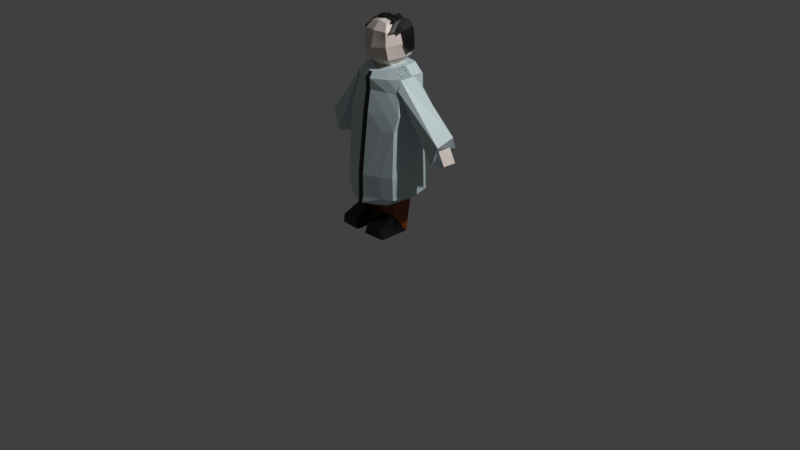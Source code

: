 # Source: professorWally.blend  (saved by Blender 5.1.29; exported with 4.5.12 LTS)
import bpy
from mathutils import Matrix  # noqa: F401  (used for matrix-valued properties, if any)

bpy.ops.wm.read_factory_settings(use_empty=True)
scene = bpy.context.scene
scene.name = 'Scene'

# ---- collections
col_collection = bpy.data.collections.new('Collection'); scene.collection.children.link(col_collection)

# ---- materials (node trees are filled in below, after node groups)
mat_white = bpy.data.materials.new('White')
mat_black = bpy.data.materials.new('Black')
mat_brown = bpy.data.materials.new('Brown')
mat_skin = bpy.data.materials.new('Skin')

# ---- material node trees
mat_white.use_nodes = True; mat_white.node_tree.nodes.clear()
_N = mat_white.node_tree.nodes; _L = mat_white.node_tree.links
n0 = _N.new('ShaderNodeBsdfPrincipled'); n0.name = 'Principled BSDF'; n0.location = (-200, 100)
n0.inputs[0].default_value = (0.5766, 0.6927, 0.712, 1.0)
n1 = _N.new('ShaderNodeOutputMaterial'); n1.name = 'Material Output'; n1.location = (200, 100)
_L.new(n0.outputs[0], n1.inputs[0])
n1.is_active_output = True
mat_black.use_nodes = True; mat_black.node_tree.nodes.clear()
_N = mat_black.node_tree.nodes; _L = mat_black.node_tree.links
n0 = _N.new('ShaderNodeBsdfPrincipled'); n0.name = 'Principled BSDF'; n0.location = (-200, 100)
n0.inputs[0].default_value = (0.0, 0.0, 0.0, 1.0)
n1 = _N.new('ShaderNodeOutputMaterial'); n1.name = 'Material Output'; n1.location = (200, 100)
_L.new(n0.outputs[0], n1.inputs[0])
n1.is_active_output = True
mat_brown.use_nodes = True; mat_brown.node_tree.nodes.clear()
_N = mat_brown.node_tree.nodes; _L = mat_brown.node_tree.links
n0 = _N.new('ShaderNodeBsdfPrincipled'); n0.name = 'Principled BSDF'; n0.location = (-200, 100)
n0.inputs[0].default_value = (0.2259, 0.04454, 0.0001433, 1.0)
n1 = _N.new('ShaderNodeOutputMaterial'); n1.name = 'Material Output'; n1.location = (200, 100)
_L.new(n0.outputs[0], n1.inputs[0])
n1.is_active_output = True
mat_skin.use_nodes = True; mat_skin.node_tree.nodes.clear()
_N = mat_skin.node_tree.nodes; _L = mat_skin.node_tree.links
n0 = _N.new('ShaderNodeBsdfPrincipled'); n0.name = 'Principled BSDF'; n0.location = (-200, 100)
n0.inputs[0].default_value = (0.8, 0.6971, 0.6365, 1.0)
n1 = _N.new('ShaderNodeOutputMaterial'); n1.name = 'Material Output'; n1.location = (200, 100)
_L.new(n0.outputs[0], n1.inputs[0])
n1.is_active_output = True

# ---- world
world_world = bpy.data.worlds.new('World'); scene.world = world_world
world_world.use_nodes = True; world_world.node_tree.nodes.clear()
_N = world_world.node_tree.nodes; _L = world_world.node_tree.links
n0 = _N.new('ShaderNodeOutputWorld'); n0.name = 'World Output'; n0.location = (200, 100)
n1 = _N.new('ShaderNodeBackground'); n1.name = 'Background'; n1.location = (-200, 100)
n1.inputs[0].default_value = (0.05088, 0.05088, 0.05088, 1.0)
_L.new(n1.outputs[0], n0.inputs[0])
n0.is_active_output = True
world_world.color = (0.05088, 0.05088, 0.05088)
world_world.sun_shadow_jitter_overblur = 0.0

# ---- cameras
cam_camera = bpy.data.cameras.new('Camera')
cam_camera.clip_end = 100.0
cam_camera.ortho_scale = 7.314

# ---- lights
light_light = bpy.data.lights.new('Light', 'POINT')
light_light.energy = 1000.0
light_light.shadow_soft_size = 0.1

# ---- meshes
me_cube_001 = bpy.data.meshes.new('Cube.001')
me_cube_001.from_pydata([(0.9012, -0.572, -0.08896), (0.852, -0.2533, 1.37), (0.8908, 0.6075, -0.114), (0.8416, 0.613, 1.395), (0.9631, -0.6685, -2.175), (0.9527, 0.6738, -2.175), (0.9406, -0.6685, -1.49), (0.9302, 0.6738, -1.49), (0.0, 0.9113, -0.1163), (0.0, 0.8322, 1.321), (0.0, -0.9302, -0.1716), (0.0, -0.787, 1.36), (0.0, 0.9035, -2.182), (0.0, -1.097, -2.182), (0.0, 0.9035, -1.496), (0.0, -1.097, -1.496), (0.9042, 0.02004, -0.1015), (0.8468, 0.1799, 1.382), (1.162, -0.03186, -2.175), (1.116, 0.03243, -1.49), (0.852, -0.2533, 1.37), (0.8416, 0.613, 1.395), (0.8468, 0.1799, 1.382), (0.55, -0.2533, 1.643), (0.5395, 0.613, 1.668), (0.0, 0.8372, 0.0543), (0.0, 0.6878, 1.709), (0.0, -0.6339, 1.532), (0.5448, 0.1799, 1.655), (0.55, -0.2533, 1.643), (0.5395, 0.613, 1.668), (0.0, -0.6339, 1.532), (0.5448, 0.1799, 1.655), (0.7782, -0.699, -2.373), (0.7677, 0.6433, -2.373), (0.0, 0.873, -2.38), (0.0, -1.127, -2.38), (0.7729, -0.02785, -2.373), (0.8548, 0.6115, 0.9878), (0.8653, -0.3392, 0.9762), (0.0, -0.7566, 1.029), (0.0, 0.7955, 0.9335), (0.8601, 0.1362, 0.982), (0.9588, 0.6325, 0.3573), (0.9692, -0.4492, 0.3667), (0.0, -0.8726, 0.3879), (0.0, 0.885, 0.3328), (0.9687, 0.09298, 0.362), (0.5788, -0.7084, -0.1329), (0.6129, -0.8363, -2.185), (0.6005, -0.8363, -1.5), (0.5518, -0.4687, 1.359), (0.3858, -0.3998, 1.586), (0.3858, -0.3998, 1.586), (0.5112, -0.8668, -2.383), (0.5591, -0.5023, 0.9932), (0.6162, -0.6149, 0.3695), (0.2059, -0.2533, 1.643), (0.1771, 0.6619, 1.681), (0.0, -0.6339, 1.532), (0.2007, 0.1799, 1.655), (0.0, -0.4201, 1.596), (0.0898, -0.7352, 1.36), (0.06278, -0.5958, 1.541), (0.06278, -0.5958, 1.541), (0.09098, -0.7153, 1.023), (0.1003, -0.8307, 0.3849), (0.0942, -0.8941, -0.1653), (0.09974, -1.054, -2.183), (0.09772, -1.054, -1.497), (0.08319, -1.085, -2.381), (0.0, -0.5991, 1.542)], [(8, 25)], [(41, 9, 3, 38), (42, 17, 1, 39), (19, 6, 4, 18), (14, 7, 5, 12), (8, 2, 7, 14), (16, 0, 6, 19), (67, 10, 15, 69), (69, 15, 13, 68), (65, 62, 11, 40), (2, 16, 19, 7), (7, 19, 18, 5), (38, 3, 17, 42), (21, 22, 32, 30), (51, 1, 23, 52), (28, 24, 30, 32), (52, 23, 29, 53), (23, 28, 32, 29), (1, 17, 28, 23), (3, 21, 30, 24), (3, 9, 26, 24), (22, 20, 29, 32), (17, 3, 24, 28), (5, 18, 37, 34), (18, 4, 33, 37), (68, 13, 36, 70), (12, 5, 34, 35), (43, 38, 42, 47), (66, 65, 40, 45), (47, 42, 39, 44), (46, 41, 38, 43), (8, 46, 43, 2), (16, 47, 44, 0), (67, 66, 45, 10), (2, 43, 47, 16), (0, 44, 56, 48), (44, 39, 55, 56), (4, 49, 54, 33), (63, 52, 53, 64), (62, 51, 52, 63), (39, 1, 51, 55), (6, 50, 49, 4), (0, 48, 50, 6), (64, 53, 61, 71), (32, 30, 58, 60), (53, 29, 57, 61), (32, 29, 57, 60), (57, 61, 60), (26, 61, 57, 60, 30, 58), (31, 64, 71, 59), (11, 62, 63, 27), (27, 63, 64, 31), (48, 56, 66, 67), (56, 55, 65, 66), (49, 68, 70, 54), (55, 51, 62, 65), (50, 69, 68, 49), (48, 67, 69, 50)])
me_cube_001.polygons.foreach_set('material_index', [0, 0, 0, 0, 0, 0, 1, 1, 1, 0, 0, 0, 0, 0, 0, 0, 0, 0, 0, 0, 0, 0, 0, 0, 1, 0, 0, 1, 0, 0, 0, 0, 1, 0, 0, 0, 0, 0, 0, 0, 0, 0, 0, 0, 0, 0, 0, 0, 0, 1, 0, 0, 0, 0, 0, 0, 0])
_uv = me_cube_001.uv_layers.new(name='UVMap')
_uv.uv.foreach_set('vector', [0.5576, 0.375, 0.625, 0.375, 0.625, 0.5, 0.5576, 0.5, 0.5576, 0.625, 0.625, 0.625, 0.625, 0.75, 0.5576, 0.75, 0.375, 0.625, 0.375, 0.75, 0.375, 0.75, 0.375, 0.625, 0.375, 0.375, 0.375, 0.5, 0.375, 0.5, 0.375, 0.375, 0.375, 0.375, 0.375, 0.5, 0.375, 0.5, 0.375, 0.375, 0.375, 0.625, 0.375, 0.75, 0.375, 0.75, 0.375, 0.625, 0.375, 0.8638, 0.375, 0.875, 0.375, 0.875, 0.375, 0.8638, 0.375, 0.8638, 0.375, 0.875, 0.375, 0.875, 0.375, 0.8638, 0.5576, 0.8638, 0.625, 0.8638, 0.625, 0.875, 0.5576, 0.875, 0.375, 0.5, 0.375, 0.625, 0.375, 0.625, 0.375, 0.5, 0.375, 0.5, 0.375, 0.625, 0.375, 0.625, 0.375, 0.5, 0.5576, 0.5, 0.625, 0.5, 0.625, 0.625, 0.5576, 0.625, 0.0, 0.0, 0.0, 0.0, 0.0, 0.0, 0.0, 0.0, 0.625, 0.8063, 0.625, 0.75, 0.625, 0.75, 0.625, 0.8063, 0.625, 0.625, 0.625, 0.5, 0.625, 0.5, 0.625, 0.625, 0.625, 0.8063, 0.625, 0.75, 0.625, 0.75, 0.625, 0.8071, 0.625, 0.75, 0.625, 0.625, 0.625, 0.625, 0.625, 0.75, 0.625, 0.75, 0.625, 0.625, 0.625, 0.625, 0.625, 0.75, 0.0, 0.0, 0.0, 0.0, 0.0, 0.0, 0.0, 0.0, 0.625, 0.5, 0.625, 0.375, 0.625, 0.375, 0.625, 0.5, 0.0, 0.0, 0.0, 0.0, 0.0, 0.0, 0.0, 0.0, 0.625, 0.625, 0.625, 0.5, 0.625, 0.5, 0.625, 0.625, 0.375, 0.5, 0.375, 0.625, 0.375, 0.625, 0.375, 0.5, 0.375, 0.625, 0.375, 0.75, 0.375, 0.75, 0.375, 0.625, 0.375, 0.8638, 0.375, 0.875, 0.375, 0.875, 0.375, 0.8638, 0.375, 0.375, 0.375, 0.5, 0.375, 0.5, 0.375, 0.375, 0.4531, 0.5, 0.5576, 0.5, 0.5576, 0.625, 0.4531, 0.625, 0.4531, 0.8638, 0.5576, 0.8638, 0.5576, 0.875, 0.4531, 0.875, 0.4531, 0.625, 0.5576, 0.625, 0.5576, 0.75, 0.4531, 0.75, 0.4531, 0.375, 0.5576, 0.375, 0.5576, 0.5, 0.4531, 0.5, 0.375, 0.375, 0.4531, 0.375, 0.4531, 0.5, 0.375, 0.5, 0.375, 0.625, 0.4531, 0.625, 0.4531, 0.75, 0.375, 0.75, 0.375, 0.8638, 0.4531, 0.8638, 0.4531, 0.875, 0.375, 0.875, 0.375, 0.5, 0.4531, 0.5, 0.4531, 0.625, 0.375, 0.625, 0.375, 0.75, 0.4531, 0.75, 0.4531, 0.8063, 0.375, 0.8063, 0.4531, 0.75, 0.5576, 0.75, 0.5576, 0.8063, 0.4531, 0.8063, 0.375, 0.75, 0.375, 0.8063, 0.375, 0.8063, 0.375, 0.75, 0.625, 0.8638, 0.625, 0.8063, 0.625, 0.8063, 0.625, 0.8639, 0.625, 0.8638, 0.625, 0.8063, 0.625, 0.8063, 0.625, 0.8638, 0.5576, 0.75, 0.625, 0.75, 0.625, 0.8063, 0.5576, 0.8063, 0.375, 0.75, 0.375, 0.8063, 0.375, 0.8063, 0.375, 0.75, 0.375, 0.75, 0.375, 0.8063, 0.375, 0.8063, 0.375, 0.75, 0.625, 0.8639, 0.625, 0.8071, 0.625, 0.8071, 0.625, 0.8639, 0.0, 0.0, 0.0, 0.0, 0.0, 0.0, 0.0, 0.0, 0.625, 0.8071, 0.625, 0.75, 0.625, 0.75, 0.625, 0.8071, 0.625, 0.625, 0.625, 0.75, 0.625, 0.75, 0.625, 0.625, 0.625, 0.75, 0.625, 0.8071, 0.625, 0.625, 0.0, 0.0, 0.625, 0.8071, 0.625, 0.75, 0.625, 0.625, 0.0, 0.0, 0.0, 0.0, 0.625, 0.875, 0.625, 0.8639, 0.625, 0.8639, 0.625, 0.875, 0.625, 0.875, 0.625, 0.8638, 0.625, 0.8638, 0.625, 0.875, 0.625, 0.875, 0.625, 0.8638, 0.625, 0.8639, 0.625, 0.875, 0.375, 0.8063, 0.4531, 0.8063, 0.4531, 0.8638, 0.375, 0.8638, 0.4531, 0.8063, 0.5576, 0.8063, 0.5576, 0.8638, 0.4531, 0.8638, 0.375, 0.8063, 0.375, 0.8638, 0.375, 0.8638, 0.375, 0.8063, 0.5576, 0.8063, 0.625, 0.8063, 0.625, 0.8638, 0.5576, 0.8638, 0.375, 0.8063, 0.375, 0.8638, 0.375, 0.8638, 0.375, 0.8063, 0.375, 0.8063, 0.375, 0.8638, 0.375, 0.8638, 0.375, 0.8063])
me_cube_001.materials.append(mat_white)
me_cube_001.materials.append(mat_black)
me_cube_001.update()
me_cylinder_001 = bpy.data.meshes.new('Cylinder.001')
me_cylinder_001.from_pydata([(-1.394e-16, 0.9004, -1.628), (0.0, 1.0, 1.0), (0.9405, -0.07954, -1.643), (0.9511, 0.309, 1.0), (0.5878, -0.9286, -0.442), (0.5878, -0.809, 1.0), (-0.5878, -0.9286, -0.442), (-0.5878, -0.809, 1.0), (-0.9616, -0.07954, -1.643), (-0.9511, 0.309, 1.0), (-1.615e-16, -2.348, -1.727), (0.8021, -2.254, -1.756), (0.5439, -2.383, -0.9756), (-0.6317, -2.383, -0.9756), (-0.8769, -2.393, -1.713), (-0.004214, -0.9286, -0.442), (-0.004214, -0.809, 1.0), (-0.04808, -2.383, -0.9756)], [], [(0, 1, 3, 2), (2, 3, 5, 4), (15, 16, 7, 6), (6, 7, 9, 8), (8, 9, 1, 0), (2, 4, 12, 11), (8, 0, 10, 14), (0, 2, 11, 10), (15, 6, 13, 17), (6, 8, 14, 13), (4, 15, 17, 12), (4, 5, 16, 15), (11, 12, 17, 13, 14, 10)])
me_cylinder_001.polygons.foreach_set('material_index', [1, 1, 1, 1, 1, 0, 0, 0, 0, 0, 0, 1, 0])
me_cylinder_001.materials.append(mat_black)
me_cylinder_001.materials.append(mat_brown)
me_cylinder_001.update()
me_cylinder_002 = bpy.data.meshes.new('Cylinder.002')
me_cylinder_002.from_pydata([(-2.041, 1.733, -2.582), (0.1079, 1.46, 0.6295), (-1.09, 1.042, -2.582), (0.7645, 0.8734, 1.12), (-1.454, -0.07608, -2.582), (0.5951, -0.1147, 0.9924), (-2.629, -0.07608, -2.582), (0.05029, -0.3173, 0.7495), (-3.114, 1.05, -2.125), (-0.5722, 0.7999, 0.4359), (-2.434, 0.1519, -2.518), (-1.811, 0.2368, -2.541), (-2.4, 0.9995, -2.594), (-1.777, 1.084, -2.617), (-2.81, 0.3219, -2.91), (-2.37, 0.2017, -3.183), (-2.777, 1.169, -2.986), (-2.336, 1.049, -3.259), (-2.419, 0.2044, -1.925), (-1.795, 0.2893, -1.948), (-2.385, 1.052, -2.0), (-1.762, 1.137, -2.024)], [], [(0, 1, 3, 2), (2, 3, 5, 4), (4, 5, 7, 6), (6, 7, 9, 8), (8, 9, 1, 0), (2, 4, 6, 8, 0), (11, 13, 21, 19), (12, 13, 17, 16), (16, 17, 15, 14), (14, 15, 11, 10), (12, 16, 14, 10), (17, 13, 11, 15), (18, 19, 21, 20), (12, 10, 18, 20), (13, 12, 20, 21), (10, 11, 19, 18)])
me_cylinder_002.polygons.foreach_set('material_index', [0, 0, 0, 0, 0, 0, 1, 0, 1, 0, 1, 1, 1, 1, 0, 0])
_uv = me_cylinder_002.uv_layers.new(name='UVMap')
_uv.uv.foreach_set('vector', [0.0, 0.0, 0.0, 0.0, 0.0, 0.0, 0.0, 0.0, 0.0, 0.0, 0.0, 0.0, 0.0, 0.0, 0.0, 0.0, 0.0, 0.0, 0.0, 0.0, 0.0, 0.0, 0.0, 0.0, 0.0, 0.0, 0.0, 0.0, 0.0, 0.0, 0.0, 0.0, 0.0, 0.0, 0.0, 0.0, 0.0, 0.0, 0.0, 0.0, 0.0, 0.0, 0.0, 0.0, 0.0, 0.0, 0.0, 0.0, 0.0, 0.0, 0.875, 0.75, 0.875, 0.5, 0.875, 0.5, 0.875, 0.75, 0.375, 0.25, 0.625, 0.25, 0.625, 0.5, 0.375, 0.5, 0.375, 0.5, 0.625, 0.5, 0.625, 0.75, 0.375, 0.75, 0.375, 0.75, 0.625, 0.75, 0.625, 1.0, 0.375, 1.0, 0.125, 0.5, 0.375, 0.5, 0.375, 0.75, 0.125, 0.75, 0.625, 0.5, 0.875, 0.5, 0.875, 0.75, 0.625, 0.75, 0.375, 0.0, 0.625, 0.0, 0.625, 0.25, 0.375, 0.25, 0.125, 0.5, 0.125, 0.75, 0.125, 0.75, 0.125, 0.5, 0.625, 0.25, 0.375, 0.25, 0.375, 0.25, 0.625, 0.25, 0.375, 1.0, 0.625, 1.0, 0.625, 1.0, 0.375, 1.0])
me_cylinder_002.materials.append(mat_white)
me_cylinder_002.materials.append(mat_skin)
me_cylinder_002.update()
me_cube_002 = bpy.data.meshes.new('Cube.002')
me_cube_002.from_pydata([(0.0, -0.4749, 1.236), (0.0, 0.6899, 1.143), (0.495, 0.6696, 1.139), (0.4906, -0.4665, 1.135), (0.5974, -0.2437, -0.9784), (0.776, -0.7742, 0.05057), (0.6053, 0.6945, -0.8953), (0.8775, 0.8134, 0.2132), (0.0, 0.86, -0.95), (0.0, 1.197, 0.2101), (0.0, -0.5819, -1.002), (0.0, -1.036, -0.03845), (0.0, 1.062, 0.7736), (0.0, -0.8502, 0.8009), (0.7459, 0.7969, 0.8338), (0.7031, -0.7105, 0.767), (0.9651, 0.7565, -0.5226), (0.7983, -0.6336, -0.6254), (0.0, -0.8603, -0.6603), (0.0, 1.08, -0.5702), (0.5106, 0.1325, 1.143), (0.6146, 0.3363, -0.9448), (1.076, 0.1161, 0.1518), (0.0, 0.1341, 1.226), (0.9097, 0.09038, 0.8053), (0.9831, 0.2093, -0.5771), (0.6028, -0.2395, -1.05), (0.6106, 0.6987, -0.9673), (0.0, 0.8642, -1.022), (0.0, -0.5776, -1.074), (0.62, 0.3405, -1.017), (0.0, 0.1117, -1.078), (0.5043, -0.0578, 1.14), (0.4976, -0.2575, 1.138), (0.9806, -0.1667, 0.1196), (0.8806, -0.4635, 0.08588), (0.0, -0.05935, 1.229), (0.0, -0.2624, 1.233), (0.844, -0.1641, 0.7931), (0.7752, -0.431, 0.7804), (0.9244, -0.05851, -0.5924), (0.8628, -0.3395, -0.6085), (0.6034, -0.04131, -0.9667), (0.6092, 0.152, -0.9555), (0.0, -0.1073, -1.077), (0.0, -0.3371, -1.075), (0.6088, -0.03706, -1.039), (0.6145, 0.1563, -1.027), (0.6117, 0.4488, -0.9293), (0.6086, 0.5682, -0.9128), (0.5005, 0.4801, 1.14), (0.5057, 0.3011, 1.142), (0.9474, 0.5674, 0.1915), (1.014, 0.335, 0.171), (0.0, 0.4939, 1.172), (0.0, 0.3086, 1.2), (0.8036, 0.5477, 0.8237), (0.8582, 0.3122, 0.8142), (0.9715, 0.5635, -0.5418), (0.9775, 0.3811, -0.56), (0.617, 0.453, -1.001), (0.6139, 0.5724, -0.9847), (0.0, 0.5988, -1.042), (0.0, 0.3479, -1.06), (0.9241, 0.7831, -0.1783), (0.7879, -0.6994, -0.3091), (0.0, -0.9424, -0.3694), (0.0, 1.135, -0.2051), (1.026, 0.1657, -0.2361), (0.9507, -0.1092, -0.2593), (0.8711, -0.3975, -0.2836), (0.9602, 0.5653, -0.1987), (0.9943, 0.3595, -0.2179), (0.0, -0.943, 0.3812), (0.7396, -0.7424, 0.4088), (0.0, 1.13, 0.4918), (0.8117, 0.8051, 0.5235), (0.9928, 0.1032, 0.4785), (0.8279, -0.4473, 0.4331), (0.9123, -0.1654, 0.4564), (0.9359, 0.3236, 0.4926), (0.8755, 0.5575, 0.5076), (0.3068, -0.4696, 1.173), (0.1433, -0.4724, 1.206), (0.2563, 1.085, 0.211), (0.5488, 0.9571, 0.212), (0.1745, -0.4831, -0.995), (0.3737, -0.3704, -0.9872), (0.3786, 0.7565, -0.9158), (0.1768, 0.8116, -0.934), (0.1446, 0.684, 1.142), (0.3096, 0.6772, 1.14), (0.4854, -0.8722, 0.01723), (0.2267, -0.9594, -0.01244), (0.4398, -0.7628, 0.7797), (0.2054, -0.8094, 0.791), (0.2179, 0.9849, 0.7912), (0.4665, 0.8964, 0.8113), (0.4993, -0.7185, -0.6385), (0.2332, -0.794, -0.6501), (0.282, 0.9855, -0.5563), (0.6037, 0.8777, -0.5404), (0.1492, 0.1336, 1.202), (0.3194, 0.1331, 1.174), (0.1761, -0.4788, -1.067), (0.377, -0.3661, -1.059), (0.3819, 0.7607, -0.9878), (0.1784, 0.8159, -1.006), (0.3878, 0.2548, -1.04), (0.1811, 0.1785, -1.06), (0.3844, 0.05756, -1.046), (0.1795, -0.0303, -1.062), (0.3808, -0.1494, -1.052), (0.1778, -0.2494, -1.065), (0.1473, -0.0589, 1.203), (0.3154, -0.05838, 1.174), (0.1454, -0.2609, 1.205), (0.3112, -0.2593, 1.173), (0.384, 0.5823, -1.006), (0.1794, 0.5911, -1.025), (0.3859, 0.4136, -1.023), (0.1803, 0.3786, -1.043), (0.1462, 0.4898, 1.163), (0.3131, 0.4853, 1.152), (0.1477, 0.3064, 1.183), (0.3163, 0.3039, 1.163), (0.4928, -0.7904, -0.3317), (0.2302, -0.8714, -0.3517), (0.27, 1.032, -0.1973), (0.578, 0.9149, -0.1883), (0.2371, 1.035, 0.5011), (0.5077, 0.9267, 0.5116), (0.4626, -0.8175, 0.3985), (0.216, -0.8844, 0.3893), (0.0, 0.8762, 0.9582), (0.6204, 0.7332, 0.9862), (0.0, -0.6625, 1.018), (0.5968, -0.5885, 0.9509), (0.7102, 0.1114, 0.9741), (0.6364, -0.3442, 0.959), (0.6742, -0.1109, 0.9667), (0.682, 0.3066, 0.9779), (0.6521, 0.5139, 0.9819), (0.1744, -0.6409, 0.9987), (0.3733, -0.6162, 0.9762), (0.3881, 0.7868, 0.9757), (0.1813, 0.8344, 0.9664)], [], [(129, 85, 7, 64), (70, 35, 5, 65), (146, 134, 1, 90), (48, 21, 30, 60), (144, 137, 3, 82), (142, 135, 2, 50), (127, 93, 11, 66), (116, 37, 0, 83), (81, 76, 14, 56), (132, 74, 15, 94), (130, 75, 12, 96), (86, 99, 18, 10), (42, 41, 17, 4), (88, 101, 16, 6), (48, 59, 25, 21), (79, 77, 24, 38), (124, 55, 23, 102), (140, 138, 20, 32), (86, 10, 29, 104), (72, 53, 22, 68), (112, 46, 26, 105), (120, 60, 30, 108), (42, 4, 26, 46), (88, 6, 27, 106), (21, 43, 47, 30), (43, 42, 46, 47), (108, 30, 47, 110), (110, 47, 46, 112), (137, 139, 33, 3), (139, 140, 32, 33), (74, 78, 39, 15), (78, 79, 38, 39), (21, 25, 40, 43), (43, 40, 41, 42), (102, 23, 36, 114), (114, 36, 37, 116), (68, 22, 34, 69), (69, 34, 35, 70), (106, 27, 61, 118), (118, 61, 60, 120), (64, 7, 52, 71), (71, 52, 53, 72), (90, 1, 54, 122), (122, 54, 55, 124), (6, 16, 58, 49), (49, 58, 59, 48), (77, 80, 57, 24), (80, 81, 56, 57), (138, 141, 51, 20), (141, 142, 50, 51), (6, 49, 61, 27), (49, 48, 60, 61), (58, 71, 72, 59), (16, 64, 71, 58), (40, 69, 70, 41), (25, 68, 69, 40), (59, 72, 68, 25), (99, 127, 66, 18), (41, 70, 65, 17), (101, 129, 64, 16), (53, 52, 81, 80), (22, 53, 80, 77), (35, 34, 79, 78), (5, 35, 78, 74), (34, 22, 77, 79), (84, 9, 75, 130), (92, 5, 74, 132), (52, 7, 76, 81), (11, 93, 133, 73), (93, 92, 132, 133), (7, 85, 131, 76), (85, 84, 130, 131), (19, 67, 128, 100), (100, 128, 129, 101), (17, 65, 126, 98), (98, 126, 127, 99), (50, 123, 125, 51), (123, 122, 124, 125), (2, 91, 123, 50), (91, 90, 122, 123), (62, 119, 121, 63), (119, 118, 120, 121), (28, 107, 119, 62), (107, 106, 118, 119), (32, 115, 117, 33), (115, 114, 116, 117), (20, 103, 115, 32), (103, 102, 114, 115), (44, 111, 113, 45), (111, 110, 112, 113), (31, 109, 111, 44), (109, 108, 110, 111), (8, 89, 107, 28), (89, 88, 106, 107), (63, 121, 109, 31), (121, 120, 108, 109), (45, 113, 104, 29), (113, 112, 105, 104), (4, 87, 105, 26), (87, 86, 104, 105), (51, 125, 103, 20), (125, 124, 102, 103), (8, 19, 100, 89), (89, 100, 101, 88), (4, 17, 98, 87), (87, 98, 99, 86), (76, 131, 97, 14), (131, 130, 96, 97), (73, 133, 95, 13), (133, 132, 94, 95), (33, 117, 82, 3), (117, 116, 83, 82), (65, 5, 92, 126), (126, 92, 93, 127), (136, 143, 83, 0), (143, 144, 82, 83), (135, 145, 91, 2), (145, 146, 90, 91), (67, 9, 84, 128), (128, 84, 85, 129), (97, 96, 146, 145), (14, 97, 145, 135), (95, 94, 144, 143), (13, 95, 143, 136), (57, 56, 142, 141), (24, 57, 141, 138), (39, 38, 140, 139), (15, 39, 139, 137), (38, 24, 138, 140), (56, 14, 135, 142), (94, 15, 137, 144), (96, 12, 134, 146)])
_uv = me_cube_002.uv_layers.new(name='UVMap')
_uv.uv.foreach_set('vector', [0.5585, 0.4532, 0.625, 0.4532, 0.625, 0.5, 0.5585, 0.5, 0.5585, 0.7038, 0.625, 0.7038, 0.625, 0.75, 0.5585, 0.75, 0.625, 0.4115, 0.625, 0.375, 0.625, 0.375, 0.625, 0.4115, 0.375, 0.5807, 0.375, 0.6176, 0.375, 0.6176, 0.375, 0.5807, 0.625, 0.7968, 0.625, 0.75, 0.625, 0.75, 0.625, 0.7968, 0.625, 0.5415, 0.625, 0.5, 0.625, 0.5, 0.625, 0.5415, 0.5585, 0.8385, 0.625, 0.8385, 0.625, 0.875, 0.5585, 0.875, 0.7135, 0.7038, 0.75, 0.7038, 0.75, 0.75, 0.7135, 0.75, 0.625, 0.5415, 0.625, 0.5, 0.625, 0.5, 0.625, 0.5415, 0.625, 0.7968, 0.625, 0.75, 0.625, 0.75, 0.625, 0.7968, 0.625, 0.4115, 0.625, 0.375, 0.625, 0.375, 0.625, 0.4115, 0.375, 0.8385, 0.5, 0.8385, 0.5, 0.875, 0.375, 0.875, 0.375, 0.7038, 0.5, 0.7038, 0.5, 0.75, 0.375, 0.75, 0.375, 0.4532, 0.5, 0.4532, 0.5, 0.5, 0.375, 0.5, 0.375, 0.5807, 0.5, 0.5807, 0.5, 0.6176, 0.375, 0.6176, 0.625, 0.6597, 0.625, 0.6176, 0.625, 0.6176, 0.625, 0.6597, 0.7135, 0.5807, 0.75, 0.5807, 0.75, 0.6176, 0.7135, 0.6176, 0.625, 0.6597, 0.625, 0.6176, 0.625, 0.6176, 0.625, 0.6597, 0.375, 0.8385, 0.375, 0.875, 0.375, 0.875, 0.375, 0.8385, 0.5585, 0.5807, 0.625, 0.5807, 0.625, 0.6176, 0.5585, 0.6176, 0.3282, 0.7038, 0.375, 0.7038, 0.375, 0.75, 0.3282, 0.75, 0.3282, 0.5807, 0.375, 0.5807, 0.375, 0.6176, 0.3282, 0.6176, 0.375, 0.7038, 0.375, 0.75, 0.375, 0.75, 0.375, 0.7038, 0.375, 0.4532, 0.375, 0.5, 0.375, 0.5, 0.375, 0.4532, 0.375, 0.6176, 0.375, 0.6597, 0.375, 0.6597, 0.375, 0.6176, 0.375, 0.6597, 0.375, 0.7038, 0.375, 0.7038, 0.375, 0.6597, 0.3282, 0.6176, 0.375, 0.6176, 0.375, 0.6597, 0.3282, 0.6597, 0.3282, 0.6597, 0.375, 0.6597, 0.375, 0.7038, 0.3282, 0.7038, 0.625, 0.75, 0.625, 0.7038, 0.625, 0.7038, 0.625, 0.75, 0.625, 0.7038, 0.625, 0.6597, 0.625, 0.6597, 0.625, 0.7038, 0.625, 0.75, 0.625, 0.7038, 0.625, 0.7038, 0.625, 0.75, 0.625, 0.7038, 0.625, 0.6597, 0.625, 0.6597, 0.625, 0.7038, 0.375, 0.6176, 0.5, 0.6176, 0.5, 0.6597, 0.375, 0.6597, 0.375, 0.6597, 0.5, 0.6597, 0.5, 0.7038, 0.375, 0.7038, 0.7135, 0.6176, 0.75, 0.6176, 0.75, 0.6597, 0.7135, 0.6597, 0.7135, 0.6597, 0.75, 0.6597, 0.75, 0.7038, 0.7135, 0.7038, 0.5585, 0.6176, 0.625, 0.6176, 0.625, 0.6597, 0.5585, 0.6597, 0.5585, 0.6597, 0.625, 0.6597, 0.625, 0.7038, 0.5585, 0.7038, 0.3282, 0.5, 0.375, 0.5, 0.375, 0.5415, 0.3282, 0.5415, 0.3282, 0.5415, 0.375, 0.5415, 0.375, 0.5807, 0.3282, 0.5807, 0.5585, 0.5, 0.625, 0.5, 0.625, 0.5415, 0.5585, 0.5415, 0.5585, 0.5415, 0.625, 0.5415, 0.625, 0.5807, 0.5585, 0.5807, 0.7135, 0.5, 0.75, 0.5, 0.75, 0.5415, 0.7135, 0.5415, 0.7135, 0.5415, 0.75, 0.5415, 0.75, 0.5807, 0.7135, 0.5807, 0.375, 0.5, 0.5, 0.5, 0.5, 0.5415, 0.375, 0.5415, 0.375, 0.5415, 0.5, 0.5415, 0.5, 0.5807, 0.375, 0.5807, 0.625, 0.6176, 0.625, 0.5807, 0.625, 0.5807, 0.625, 0.6176, 0.625, 0.5807, 0.625, 0.5415, 0.625, 0.5415, 0.625, 0.5807, 0.625, 0.6176, 0.625, 0.5807, 0.625, 0.5807, 0.625, 0.6176, 0.625, 0.5807, 0.625, 0.5415, 0.625, 0.5415, 0.625, 0.5807, 0.375, 0.5, 0.375, 0.5415, 0.375, 0.5415, 0.375, 0.5, 0.375, 0.5415, 0.375, 0.5807, 0.375, 0.5807, 0.375, 0.5415, 0.5, 0.5415, 0.5585, 0.5415, 0.5585, 0.5807, 0.5, 0.5807, 0.5, 0.5, 0.5585, 0.5, 0.5585, 0.5415, 0.5, 0.5415, 0.5, 0.6597, 0.5585, 0.6597, 0.5585, 0.7038, 0.5, 0.7038, 0.5, 0.6176, 0.5585, 0.6176, 0.5585, 0.6597, 0.5, 0.6597, 0.5, 0.5807, 0.5585, 0.5807, 0.5585, 0.6176, 0.5, 0.6176, 0.5, 0.8385, 0.5585, 0.8385, 0.5585, 0.875, 0.5, 0.875, 0.5, 0.7038, 0.5585, 0.7038, 0.5585, 0.75, 0.5, 0.75, 0.5, 0.4532, 0.5585, 0.4532, 0.5585, 0.5, 0.5, 0.5, 0.625, 0.5807, 0.625, 0.5415, 0.625, 0.5415, 0.625, 0.5807, 0.625, 0.6176, 0.625, 0.5807, 0.625, 0.5807, 0.625, 0.6176, 0.625, 0.7038, 0.625, 0.6597, 0.625, 0.6597, 0.625, 0.7038, 0.625, 0.75, 0.625, 0.7038, 0.625, 0.7038, 0.625, 0.75, 0.625, 0.6597, 0.625, 0.6176, 0.625, 0.6176, 0.625, 0.6597, 0.625, 0.4115, 0.625, 0.375, 0.625, 0.375, 0.625, 0.4115, 0.625, 0.7968, 0.625, 0.75, 0.625, 0.75, 0.625, 0.7968, 0.625, 0.5415, 0.625, 0.5, 0.625, 0.5, 0.625, 0.5415, 0.625, 0.875, 0.625, 0.8385, 0.625, 0.8385, 0.625, 0.875, 0.625, 0.8385, 0.625, 0.7968, 0.625, 0.7968, 0.625, 0.8385, 0.625, 0.5, 0.625, 0.4532, 0.625, 0.4532, 0.625, 0.5, 0.625, 0.4532, 0.625, 0.4115, 0.625, 0.4115, 0.625, 0.4532, 0.5, 0.375, 0.5585, 0.375, 0.5585, 0.4115, 0.5, 0.4115, 0.5, 0.4115, 0.5585, 0.4115, 0.5585, 0.4532, 0.5, 0.4532, 0.5, 0.75, 0.5585, 0.75, 0.5585, 0.7968, 0.5, 0.7968, 0.5, 0.7968, 0.5585, 0.7968, 0.5585, 0.8385, 0.5, 0.8385, 0.625, 0.5415, 0.6718, 0.5415, 0.6718, 0.5807, 0.625, 0.5807, 0.6718, 0.5415, 0.7135, 0.5415, 0.7135, 0.5807, 0.6718, 0.5807, 0.625, 0.5, 0.6718, 0.5, 0.6718, 0.5415, 0.625, 0.5415, 0.6718, 0.5, 0.7135, 0.5, 0.7135, 0.5415, 0.6718, 0.5415, 0.25, 0.5415, 0.2865, 0.5415, 0.2865, 0.5807, 0.25, 0.5807, 0.2865, 0.5415, 0.3282, 0.5415, 0.3282, 0.5807, 0.2865, 0.5807, 0.25, 0.5, 0.2865, 0.5, 0.2865, 0.5415, 0.25, 0.5415, 0.2865, 0.5, 0.3282, 0.5, 0.3282, 0.5415, 0.2865, 0.5415, 0.625, 0.6597, 0.6718, 0.6597, 0.6718, 0.7038, 0.625, 0.7038, 0.6718, 0.6597, 0.7135, 0.6597, 0.7135, 0.7038, 0.6718, 0.7038, 0.625, 0.6176, 0.6718, 0.6176, 0.6718, 0.6597, 0.625, 0.6597, 0.6718, 0.6176, 0.7135, 0.6176, 0.7135, 0.6597, 0.6718, 0.6597, 0.25, 0.6597, 0.2865, 0.6597, 0.2865, 0.7038, 0.25, 0.7038, 0.2865, 0.6597, 0.3282, 0.6597, 0.3282, 0.7038, 0.2865, 0.7038, 0.25, 0.6176, 0.2865, 0.6176, 0.2865, 0.6597, 0.25, 0.6597, 0.2865, 0.6176, 0.3282, 0.6176, 0.3282, 0.6597, 0.2865, 0.6597, 0.375, 0.375, 0.375, 0.4115, 0.375, 0.4115, 0.375, 0.375, 0.375, 0.4115, 0.375, 0.4532, 0.375, 0.4532, 0.375, 0.4115, 0.25, 0.5807, 0.2865, 0.5807, 0.2865, 0.6176, 0.25, 0.6176, 0.2865, 0.5807, 0.3282, 0.5807, 0.3282, 0.6176, 0.2865, 0.6176, 0.25, 0.7038, 0.2865, 0.7038, 0.2865, 0.75, 0.25, 0.75, 0.2865, 0.7038, 0.3282, 0.7038, 0.3282, 0.75, 0.2865, 0.75, 0.375, 0.75, 0.375, 0.7968, 0.375, 0.7968, 0.375, 0.75, 0.375, 0.7968, 0.375, 0.8385, 0.375, 0.8385, 0.375, 0.7968, 0.625, 0.5807, 0.6718, 0.5807, 0.6718, 0.6176, 0.625, 0.6176, 0.6718, 0.5807, 0.7135, 0.5807, 0.7135, 0.6176, 0.6718, 0.6176, 0.375, 0.375, 0.5, 0.375, 0.5, 0.4115, 0.375, 0.4115, 0.375, 0.4115, 0.5, 0.4115, 0.5, 0.4532, 0.375, 0.4532, 0.375, 0.75, 0.5, 0.75, 0.5, 0.7968, 0.375, 0.7968, 0.375, 0.7968, 0.5, 0.7968, 0.5, 0.8385, 0.375, 0.8385, 0.625, 0.5, 0.625, 0.4532, 0.625, 0.4532, 0.625, 0.5, 0.625, 0.4532, 0.625, 0.4115, 0.625, 0.4115, 0.625, 0.4532, 0.625, 0.875, 0.625, 0.8385, 0.625, 0.8385, 0.625, 0.875, 0.625, 0.8385, 0.625, 0.7968, 0.625, 0.7968, 0.625, 0.8385, 0.625, 0.7038, 0.6718, 0.7038, 0.6718, 0.75, 0.625, 0.75, 0.6718, 0.7038, 0.7135, 0.7038, 0.7135, 0.75, 0.6718, 0.75, 0.5585, 0.75, 0.625, 0.75, 0.625, 0.7968, 0.5585, 0.7968, 0.5585, 0.7968, 0.625, 0.7968, 0.625, 0.8385, 0.5585, 0.8385, 0.625, 0.875, 0.625, 0.8385, 0.625, 0.8385, 0.625, 0.875, 0.625, 0.8385, 0.625, 0.7968, 0.625, 0.7968, 0.625, 0.8385, 0.625, 0.5, 0.625, 0.4532, 0.625, 0.4532, 0.625, 0.5, 0.625, 0.4532, 0.625, 0.4115, 0.625, 0.4115, 0.625, 0.4532, 0.5585, 0.375, 0.625, 0.375, 0.625, 0.4115, 0.5585, 0.4115, 0.5585, 0.4115, 0.625, 0.4115, 0.625, 0.4532, 0.5585, 0.4532, 0.625, 0.4532, 0.625, 0.4115, 0.625, 0.4115, 0.625, 0.4532, 0.625, 0.5, 0.625, 0.4532, 0.625, 0.4532, 0.625, 0.5, 0.625, 0.8385, 0.625, 0.7968, 0.625, 0.7968, 0.625, 0.8385, 0.625, 0.875, 0.625, 0.8385, 0.625, 0.8385, 0.625, 0.875, 0.625, 0.5807, 0.625, 0.5415, 0.625, 0.5415, 0.625, 0.5807, 0.625, 0.6176, 0.625, 0.5807, 0.625, 0.5807, 0.625, 0.6176, 0.625, 0.7038, 0.625, 0.6597, 0.625, 0.6597, 0.625, 0.7038, 0.625, 0.75, 0.625, 0.7038, 0.625, 0.7038, 0.625, 0.75, 0.625, 0.6597, 0.625, 0.6176, 0.625, 0.6176, 0.625, 0.6597, 0.625, 0.5415, 0.625, 0.5, 0.625, 0.5, 0.625, 0.5415, 0.625, 0.7968, 0.625, 0.75, 0.625, 0.75, 0.625, 0.7968, 0.625, 0.4115, 0.625, 0.375, 0.625, 0.375, 0.625, 0.4115])
me_cube_002.materials.append(mat_skin)
me_cube_002.update()
me_cube_003 = bpy.data.meshes.new('Cube.003')
me_cube_003.from_pydata([(0.0, 0.8675, 1.287), (0.6724, 0.8415, 1.196), (1.066, 0.8751, 0.1518), (0.0, 1.328, 0.1836), (0.0, 1.162, 0.7588), (0.9834, 0.8575, 0.8704), (0.7145, 0.1066, 1.198), (0.0, 0.1182, 1.314), (0.6985, -0.08965, 1.199), (0.6651, -0.2853, 1.204), (0.0, 0.1776, 1.429), (0.0, -0.02448, 1.383), (0.7021, 0.4607, 1.245), (0.7088, 0.2946, 1.267), (1.182, 0.1154, 0.109), (0.0, 0.6152, 1.285), (0.0, 0.3235, 1.29), (1.084, 0.09443, 0.7973), (1.139, -0.1407, 0.787), (1.116, 0.8423, -0.2526), (0.0, 1.164, -0.4037), (1.209, 0.3841, -0.2819), (0.0, 1.259, 0.489), (1.06, 0.8729, 0.4752), (1.169, 0.1121, 0.4438), (0.4445, 1.216, 0.1847), (0.7539, 1.079, 0.1093), (0.2992, 0.853, 1.129), (0.4652, 0.8487, 1.126), (0.398, 1.083, 0.7787), (0.665, 0.9893, 0.7144), (0.3428, 0.1159, 1.329), (0.513, 0.1112, 1.301), (0.3779, 0.1782, 1.354), (0.5459, 0.1771, 1.325), (0.3561, -0.02382, 1.335), (0.522, -0.02386, 1.303), (0.1698, 0.6081, 1.176), (0.4807, 0.4596, 1.144), (0.349, 0.3183, 1.254), (0.5055, 0.2993, 1.361), (0.4861, 1.062, -0.3935), (0.7942, 0.945, -0.3793), (0.422, 1.165, 0.4956), (0.7099, 1.049, 0.4241), (0.0, 1.091, 0.9929), (0.821, 0.9184, 1.022), (0.9595, -0.3743, 0.7881), (0.9236, -0.6062, 0.78), (1.041, -0.2126, 0.8295), (0.8755, 0.2194, 1.016), (0.4237, 1.004, 0.9304), (0.345, 1.044, 0.9209)], [], [(42, 26, 2, 19), (52, 45, 0, 27), (50, 46, 1, 12), (24, 23, 5, 17), (43, 22, 4, 29), (39, 16, 7, 31), (48, 47, 6, 8), (31, 7, 10, 33), (33, 10, 11, 35), (19, 2, 14, 21), (27, 0, 15, 37), (37, 15, 16, 39), (47, 49, 13, 6), (49, 50, 12, 13), (25, 3, 22, 43), (14, 2, 23, 24), (2, 26, 44, 23), (26, 25, 43, 44), (12, 38, 40, 13), (38, 37, 39, 40), (1, 28, 38, 12), (28, 27, 37, 38), (8, 34, 36, 9), (34, 33, 35, 36), (6, 32, 34, 8), (32, 31, 33, 34), (13, 40, 32, 6), (40, 39, 31, 32), (23, 44, 30, 5), (44, 43, 29, 30), (46, 51, 28, 1), (51, 52, 27, 28), (20, 3, 25, 41), (41, 25, 26, 42), (30, 29, 52, 51), (5, 30, 51, 46), (18, 17, 50, 49), (17, 5, 46, 50), (29, 4, 45, 52)])
_uv = me_cube_003.uv_layers.new(name='UVMap')
_uv.uv.foreach_set('vector', [0.5585, 0.4532, 0.625, 0.4532, 0.625, 0.5, 0.5585, 0.5, 0.625, 0.4115, 0.625, 0.375, 0.625, 0.375, 0.625, 0.4115, 0.625, 0.5415, 0.625, 0.5, 0.625, 0.5, 0.625, 0.5415, 0.625, 0.5415, 0.625, 0.5, 0.625, 0.5, 0.625, 0.5415, 0.625, 0.4115, 0.625, 0.375, 0.625, 0.375, 0.625, 0.4115, 0.7135, 0.5807, 0.75, 0.5807, 0.75, 0.6176, 0.7135, 0.6176, 0.625, 0.6597, 0.625, 0.6176, 0.625, 0.6176, 0.625, 0.6597, 0.7135, 0.6176, 0.75, 0.6176, 0.75, 0.6597, 0.7135, 0.6597, 0.7135, 0.6597, 0.75, 0.6597, 0.75, 0.7038, 0.7135, 0.7038, 0.5585, 0.5, 0.625, 0.5, 0.625, 0.5415, 0.5585, 0.5415, 0.7135, 0.5, 0.75, 0.5, 0.75, 0.5415, 0.7135, 0.5415, 0.7135, 0.5415, 0.75, 0.5415, 0.75, 0.5807, 0.7135, 0.5807, 0.625, 0.6176, 0.625, 0.5807, 0.625, 0.5807, 0.625, 0.6176, 0.625, 0.5807, 0.625, 0.5415, 0.625, 0.5415, 0.625, 0.5807, 0.625, 0.4115, 0.625, 0.375, 0.625, 0.375, 0.625, 0.4115, 0.625, 0.5415, 0.625, 0.5, 0.625, 0.5, 0.625, 0.5415, 0.625, 0.5, 0.625, 0.4532, 0.625, 0.4532, 0.625, 0.5, 0.625, 0.4532, 0.625, 0.4115, 0.625, 0.4115, 0.625, 0.4532, 0.625, 0.5415, 0.6718, 0.5415, 0.6718, 0.5807, 0.625, 0.5807, 0.6718, 0.5415, 0.7135, 0.5415, 0.7135, 0.5807, 0.6718, 0.5807, 0.625, 0.5, 0.6718, 0.5, 0.6718, 0.5415, 0.625, 0.5415, 0.6718, 0.5, 0.7135, 0.5, 0.7135, 0.5415, 0.6718, 0.5415, 0.625, 0.6597, 0.6718, 0.6597, 0.6718, 0.7038, 0.625, 0.7038, 0.6718, 0.6597, 0.7135, 0.6597, 0.7135, 0.7038, 0.6718, 0.7038, 0.625, 0.6176, 0.6718, 0.6176, 0.6718, 0.6597, 0.625, 0.6597, 0.6718, 0.6176, 0.7135, 0.6176, 0.7135, 0.6597, 0.6718, 0.6597, 0.625, 0.5807, 0.6718, 0.5807, 0.6718, 0.6176, 0.625, 0.6176, 0.6718, 0.5807, 0.7135, 0.5807, 0.7135, 0.6176, 0.6718, 0.6176, 0.625, 0.5, 0.625, 0.4532, 0.625, 0.4532, 0.625, 0.5, 0.625, 0.4532, 0.625, 0.4115, 0.625, 0.4115, 0.625, 0.4532, 0.625, 0.5, 0.625, 0.4532, 0.625, 0.4532, 0.625, 0.5, 0.625, 0.4532, 0.625, 0.4115, 0.625, 0.4115, 0.625, 0.4532, 0.5585, 0.375, 0.625, 0.375, 0.625, 0.4115, 0.5585, 0.4115, 0.5585, 0.4115, 0.625, 0.4115, 0.625, 0.4532, 0.5585, 0.4532, 0.625, 0.4532, 0.625, 0.4115, 0.625, 0.4115, 0.625, 0.4532, 0.625, 0.5, 0.625, 0.4532, 0.625, 0.4532, 0.625, 0.5, 0.625, 0.5807, 0.625, 0.5415, 0.625, 0.5415, 0.625, 0.5807, 0.625, 0.5415, 0.625, 0.5, 0.625, 0.5, 0.625, 0.5415, 0.625, 0.4115, 0.625, 0.375, 0.625, 0.375, 0.625, 0.4115])
me_cube_003.materials.append(mat_black)
me_cube_003.update()
arm_metarig_002 = bpy.data.armatures.new('metarig.002')  # bones are not reproduced

# ---- objects
ob_light = bpy.data.objects.new('Light', light_light)
ob_camera = bpy.data.objects.new('Camera', cam_camera)
ob_front = bpy.data.objects.new('Front', None)
ob_side = bpy.data.objects.new('Side', None)
ob_torso = bpy.data.objects.new('Torso', me_cube_001)
ob_feet = bpy.data.objects.new('Feet', me_cylinder_001)
ob_arms = bpy.data.objects.new('Arms', me_cylinder_002)
ob_face = bpy.data.objects.new('FAce', me_cube_002)
ob_hair = bpy.data.objects.new('Hair', me_cube_003)
ob_metarig = bpy.data.objects.new('metarig', arm_metarig_002)

# ---- transforms, parenting, visibility, modifiers, constraints
ob_light.location = (4.076, 1.005, 5.904)
ob_light.rotation_euler = (0.6503, 0.05522, 1.866)
ob_light.lock_rotations_4d = False
ob_light.empty_display_type = 'ARROWS'
ob_light.color = (0.0, 0.0, 0.0, 0.0)
ob_light.lineart.crease_threshold = 0.0
ob_camera.location = (7.359, -6.926, 4.958)
ob_camera.rotation_euler = (1.109, 0.0, 0.8149)
ob_camera.lock_rotations_4d = False
ob_camera.empty_display_type = 'ARROWS'
ob_camera.color = (0.0, 0.0, 0.0, 0.0)
ob_camera.display_type = 'WIRE'
ob_camera.lineart.crease_threshold = 0.0
ob_front.location = (-0.007253, 2.124, 1.157)
ob_front.rotation_euler = (1.567, 0.03529, 0.003867)
ob_front.scale = (0.5526, 0.5526, 0.5526)
ob_front.empty_display_type = 'IMAGE'
ob_front.empty_display_size = 5.0
ob_front.use_empty_image_alpha = True
ob_front.color = (1.0, 1.0, 1.0, 0.3854)
ob_side.location = (-2.077, -0.1476, 1.197)
ob_side.rotation_euler = (1.578, 0.0023, 1.553)
ob_side.scale = (0.5893, 0.5893, 0.5893)
ob_side.empty_display_type = 'IMAGE'
ob_side.empty_display_size = 5.0
ob_side.use_empty_image_alpha = True
ob_side.color = (1.0, 1.0, 1.0, 0.5312)
ob_torso.parent = ob_metarig
ob_torso.location = (0.007163, -0.08954, 1.116)
ob_torso.scale = (0.3309, 0.3309, 0.3309)
_vg = ob_torso.vertex_groups.new(name='spine')
_vg.add([25], 1.0, 'REPLACE')
_vg = ob_torso.vertex_groups.new(name='spine.001')
for _i, _w in zip([8, 9, 41, 43, 46], [0.1113, 0.04777, 0.1082, 0.01841, 0.3519]): _vg.add([_i], _w, 'REPLACE')
_vg = ob_torso.vertex_groups.new(name='spine.002')
for _i, _w in zip([8, 9, 24, 26, 38, 41, 46, 58], [0.01912, 0.1659, 0.009605, 0.05418, 0.009081, 0.3678, 0.1091, 0.03314]): _vg.add([_i], _w, 'REPLACE')
_vg = ob_torso.vertex_groups.new(name='spine.003')
for _i, _w in zip([3, 9, 21, 22, 24, 26, 30, 32, 41, 46, 58, 60], [0.005047, 0.3407, 0.05259, 0.01723, 0.1355, 0.2704, 0.0943, 0.02056, 0.14, 0.03322, 0.2074, 0.03186]): _vg.add([_i], _w, 'REPLACE')
_vg = ob_torso.vertex_groups.new(name='spine.004')
for _i, _w in zip([9, 21, 24, 26, 30, 41, 58, 60], [0.07559, 0.02156, 0.08935, 0.184, 0.06416, 0.0122, 0.1411, 0.005695]): _vg.add([_i], _w, 'REPLACE')
_vg = ob_torso.vertex_groups.new(name='spine.005')
_vg = ob_torso.vertex_groups.new(name='spine.006')
_vg = ob_torso.vertex_groups.new(name='shoulder.L')
for _i, _w in zip([1, 3, 9, 11, 17, 20, 21, 22, 23, 24, 26, 27, 28, 29, 30, 31, 32, 39, 40, 41, 45, 51, 52, 53, 55, 57, 58, 59, 60, 61, 62, 63, 64, 65, 66, 71], [0.1344, 0.06749, 0.09308, 0.442, 0.04687, 0.6094, 0.47, 0.5885, 0.6892, 0.3569, 0.2138, 0.5275, 0.8828, 0.6728, 0.321, 1.107, 0.5833, 0.01073, 0.1625, 0.02837, 0.01725, 0.206, 0.6196, 0.9175, 0.03646, 0.9783, 0.2493, 1.0, 0.8103, 1.142, 0.4803, 0.577, 1.104, 0.1512, 0.01465, 1.107]): _vg.add([_i], _w, 'REPLACE')
_vg = ob_torso.vertex_groups.new(name='upper_arm.L')
for _i, _w in zip([1, 2, 3, 9, 11, 17, 20, 21, 22, 23, 24, 26, 27, 28, 29, 30, 32, 38, 39, 41, 42, 43, 44, 46, 47, 51, 52, 53, 55, 57, 58, 60, 62, 63], [0.6106, 0.007209, 0.8405, 0.169, 0.006043, 0.9327, 0.3293, 0.381, 0.3163, 0.1461, 0.3097, 0.1367, 0.009905, 0.09697, 0.2912, 0.4118, 0.3168, 0.8056, 0.2195, 0.1585, 0.8834, 0.1738, 0.0281, 0.06641, 0.1033, 0.1081, 0.06576, 0.08954, 0.04598, 0.02082, 0.163, 0.07375, 0.009488, 0.01303]): _vg.add([_i], _w, 'REPLACE')
_vg = ob_torso.vertex_groups.new(name='forearm.L')
_vg = ob_torso.vertex_groups.new(name='hand.L')
_vg = ob_torso.vertex_groups.new(name='shoulder.R')
for _i, _w in zip([11, 27, 62, 63], [0.07391, 0.07133, 0.04209, 0.0446]): _vg.add([_i], _w, 'REPLACE')
_vg = ob_torso.vertex_groups.new(name='upper_arm.R')
_vg = ob_torso.vertex_groups.new(name='forearm.R')
_vg = ob_torso.vertex_groups.new(name='hand.R')
_vg = ob_torso.vertex_groups.new(name='breast.L')
for _i, _w in zip([1, 9, 10, 11, 21, 22, 23, 24, 26, 27, 30, 32, 39, 40, 42, 44, 45, 48, 51, 52, 55, 56, 58, 60, 62, 63, 65, 66, 67], [0.2198, 0.03641, 0.02158, 0.3513, 0.03562, 0.004718, 0.1475, 0.05165, 0.1037, 0.2946, 0.07678, 0.007421, 0.6087, 0.5514, 0.03643, 0.08408, 0.1525, 0.003952, 0.6451, 0.2808, 0.8034, 0.1226, 0.1689, 0.01662, 0.3491, 0.2778, 0.6041, 0.1507, 0.02196]): _vg.add([_i], _w, 'REPLACE')
_vg = ob_torso.vertex_groups.new(name='breast.R')
for _i, _w in zip([11, 40, 62, 65], [0.01449, 0.08965, 0.004405, 0.05571]): _vg.add([_i], _w, 'REPLACE')
_vg = ob_torso.vertex_groups.new(name='pelvis.L')
for _i, _w in zip([0, 1, 2, 6, 10, 11, 13, 15, 16, 39, 40, 42, 43, 44, 45, 47, 48, 50, 55, 56, 62, 65, 66, 67, 68, 69], [0.6996, 0.0005759, 0.02044, 0.05104, 0.3459, 0.01537, 0.003446, 0.0629, 0.09508, 0.1144, 0.06757, 0.03267, 0.1168, 0.7571, 0.2925, 0.6595, 0.6881, 0.05887, 0.07486, 0.723, 0.01153, 0.06663, 0.3041, 0.3578, 0.002285, 0.06117]): _vg.add([_i], _w, 'REPLACE')
_vg = ob_torso.vertex_groups.new(name='pelvis.R')
for _i, _w in zip([0, 2, 8, 9, 10, 11, 12, 14, 15, 27, 35, 40, 41, 43, 45, 46, 48, 56, 62, 65, 66, 67, 69], [0.03243, 0.05742, 0.5551, 0.01378, 0.4336, 0.01991, 0.04686, 0.09675, 0.06304, 0.0008719, 0.03901, 0.07898, 0.07053, 0.008065, 0.4442, 0.229, 0.1219, 0.07873, 0.01441, 0.07517, 0.4375, 0.431, 0.06027]): _vg.add([_i], _w, 'REPLACE')
_vg = ob_torso.vertex_groups.new(name='thigh.L')
for _i, _w in zip([0, 2, 4, 5, 6, 7, 8, 10, 12, 13, 14, 15, 16, 18, 19, 33, 34, 35, 36, 37, 38, 41, 43, 44, 45, 46, 47, 48, 49, 50, 54, 56, 66, 67, 68, 69, 70], [0.2172, 0.8347, 0.2192, 0.2147, 0.7815, 0.7853, 0.176, 0.1033, 0.1586, 0.2175, 0.2474, 0.3783, 0.8779, 0.1808, 0.8771, 0.1796, 0.1546, 0.1533, 0.2045, 0.05658, 0.07877, 0.05002, 0.6057, 0.0871, 0.02218, 0.1307, 0.1959, 0.1277, 0.2232, 0.6907, 0.1954, 0.03459, 0.02201, 0.1004, 0.2164, 0.3891, 0.2027]): _vg.add([_i], _w, 'REPLACE')
_vg = ob_torso.vertex_groups.new(name='shin.L')
for _i, _w in zip([4, 5, 6, 7, 12, 13, 14, 15, 18, 19, 33, 34, 35, 36, 37, 49, 50, 54, 68, 69, 70], [0.7104, 0.703, 0.1151, 0.1142, 0.2258, 0.3728, 0.09205, 0.1242, 0.7968, 0.09253, 0.7187, 0.7162, 0.2499, 0.4164, 0.9233, 0.6308, 0.1183, 0.6259, 0.3812, 0.1232, 0.4283]): _vg.add([_i], _w, 'REPLACE')
_vg = ob_torso.vertex_groups.new(name='foot.L')
_vg = ob_torso.vertex_groups.new(name='toe.L')
_vg = ob_torso.vertex_groups.new(name='heel.02.L')
_vg = ob_torso.vertex_groups.new(name='thigh.R')
for _i, _w in zip([5, 6, 7, 8, 10, 12, 13, 14, 15, 33, 34, 35, 36, 49, 50, 54, 67, 68, 69, 70], [0.01407, 0.00868, 0.05478, 0.04337, 0.03218, 0.211, 0.1062, 0.4228, 0.3094, 0.005623, 0.04191, 0.1938, 0.09052, 0.03477, 0.08293, 0.04466, 0.02374, 0.1023, 0.3062, 0.08743]): _vg.add([_i], _w, 'REPLACE')
_vg = ob_torso.vertex_groups.new(name='shin.R')
for _i, _w in zip([4, 5, 12, 13, 14, 15, 33, 34, 35, 36, 49, 54, 68, 69, 70], [0.007763, 0.02402, 0.3375, 0.252, 0.1044, 0.05448, 0.0521, 0.06656, 0.3413, 0.2432, 0.07251, 0.101, 0.25, 0.05266, 0.2375]): _vg.add([_i], _w, 'REPLACE')
_vg = ob_torso.vertex_groups.new(name='foot.R')
_vg = ob_torso.vertex_groups.new(name='toe.R')
_vg = ob_torso.vertex_groups.new(name='heel.02.R')
_m = ob_torso.modifiers.new('Mirror', 'MIRROR')
_m.use_clip = True
_m = ob_torso.modifiers.new('Armature', 'ARMATURE')
_m.object = ob_metarig
ob_feet.parent = ob_metarig
ob_feet.location = (0.1833, -0.1084, 0.2418)
ob_feet.scale = (0.1393, 0.1393, 0.1393)
_vg = ob_feet.vertex_groups.new(name='spine')
_vg = ob_feet.vertex_groups.new(name='spine.001')
_vg = ob_feet.vertex_groups.new(name='spine.002')
_vg = ob_feet.vertex_groups.new(name='spine.003')
_vg = ob_feet.vertex_groups.new(name='spine.004')
_vg = ob_feet.vertex_groups.new(name='spine.005')
_vg = ob_feet.vertex_groups.new(name='spine.006')
_vg = ob_feet.vertex_groups.new(name='shoulder.L')
_vg = ob_feet.vertex_groups.new(name='upper_arm.L')
_vg = ob_feet.vertex_groups.new(name='forearm.L')
_vg = ob_feet.vertex_groups.new(name='hand.L')
_vg = ob_feet.vertex_groups.new(name='shoulder.R')
_vg = ob_feet.vertex_groups.new(name='upper_arm.R')
_vg = ob_feet.vertex_groups.new(name='forearm.R')
_vg = ob_feet.vertex_groups.new(name='hand.R')
_vg = ob_feet.vertex_groups.new(name='breast.L')
_vg = ob_feet.vertex_groups.new(name='breast.R')
_vg = ob_feet.vertex_groups.new(name='pelvis.L')
_vg = ob_feet.vertex_groups.new(name='pelvis.R')
_vg = ob_feet.vertex_groups.new(name='thigh.L')
_vg = ob_feet.vertex_groups.new(name='shin.L')
for _i, _w in zip([1, 3, 4, 5, 6, 7, 9, 15, 16], [0.9417, 0.9166, 0.1491, 0.8237, 0.1081, 0.8188, 0.9064, 0.1082, 0.8231]): _vg.add([_i], _w, 'REPLACE')
_vg = ob_feet.vertex_groups.new(name='foot.L')
for _i, _w in zip([0, 2, 3, 4, 5, 6, 7, 8, 9, 11, 12, 13, 14, 15, 16, 17], [0.02257, 0.7239, 0.05591, 0.7022, 0.1489, 0.7771, 0.1548, 0.7618, 0.07202, 0.09578, 0.06482, 0.08755, 0.06145, 0.7777, 0.1515, 0.02835]): _vg.add([_i], _w, 'REPLACE')
_vg = ob_feet.vertex_groups.new(name='toe.L')
for _i, _w in zip([2, 4, 6, 8, 10, 11, 12, 13, 14, 15, 17], [0.07883, 0.1118, 0.0921, 0.06357, 0.9799, 0.919, 0.9255, 0.8978, 0.9279, 0.09733, 0.955]): _vg.add([_i], _w, 'REPLACE')
_vg = ob_feet.vertex_groups.new(name='heel.02.L')
for _i, _w in zip([0, 1, 2, 4, 8], [0.9591, 0.02528, 0.1804, 0.02376, 0.1558]): _vg.add([_i], _w, 'REPLACE')
_vg = ob_feet.vertex_groups.new(name='thigh.R')
_vg = ob_feet.vertex_groups.new(name='shin.R')
_vg = ob_feet.vertex_groups.new(name='foot.R')
_vg = ob_feet.vertex_groups.new(name='toe.R')
_vg = ob_feet.vertex_groups.new(name='heel.02.R')
_m = ob_feet.modifiers.new('Mirror', 'MIRROR')
_m.mirror_object = ob_torso
_m = ob_feet.modifiers.new('Armature', 'ARMATURE')
_m.object = ob_metarig
ob_arms.parent = ob_metarig
ob_arms.location = (0.4066, -0.1423, 1.413)
ob_arms.rotation_euler = (-0.07963, -1.211, 0.1753)
ob_arms.scale = (0.1756, 0.1756, 0.1756)
_vg = ob_arms.vertex_groups.new(name='spine')
_vg = ob_arms.vertex_groups.new(name='spine.001')
_vg = ob_arms.vertex_groups.new(name='spine.002')
_vg = ob_arms.vertex_groups.new(name='spine.003')
_vg = ob_arms.vertex_groups.new(name='spine.004')
_vg = ob_arms.vertex_groups.new(name='spine.005')
_vg = ob_arms.vertex_groups.new(name='spine.006')
_vg = ob_arms.vertex_groups.new(name='shoulder.L')
_vg = ob_arms.vertex_groups.new(name='upper_arm.L')
for _i, _w in zip([0, 1, 2, 3, 4, 5, 7, 8, 9], [0.03895, 0.9694, 0.05396, 1.004, 0.01924, 0.9953, 0.9608, 0.01513, 0.9768]): _vg.add([_i], _w, 'REPLACE')
_vg = ob_arms.vertex_groups.new(name='forearm.L')
for _i, _w in zip([0, 1, 2, 4, 6, 7, 8], [0.9049, 0.01069, 0.9147, 0.8372, 0.07918, 0.05333, 0.7809]): _vg.add([_i], _w, 'REPLACE')
_vg = ob_arms.vertex_groups.new(name='hand.L')
for _i, _w in zip([0, 2, 4, 6, 8, 10, 11, 12, 13, 14, 15, 16, 17, 18, 19, 20, 21], [0.05062, 0.01271, 0.1282, 0.9176, 0.1865, 1.0, 1.0, 1.0, 1.0, 1.0, 1.0, 1.0, 1.0, 1.0, 1.0, 1.0, 1.0]): _vg.add([_i], _w, 'REPLACE')
_vg = ob_arms.vertex_groups.new(name='shoulder.R')
_vg = ob_arms.vertex_groups.new(name='upper_arm.R')
_vg = ob_arms.vertex_groups.new(name='forearm.R')
_vg = ob_arms.vertex_groups.new(name='hand.R')
_vg = ob_arms.vertex_groups.new(name='breast.L')
_vg = ob_arms.vertex_groups.new(name='breast.R')
_vg = ob_arms.vertex_groups.new(name='pelvis.L')
_vg = ob_arms.vertex_groups.new(name='pelvis.R')
_vg = ob_arms.vertex_groups.new(name='thigh.L')
_vg = ob_arms.vertex_groups.new(name='shin.L')
_vg = ob_arms.vertex_groups.new(name='foot.L')
_vg = ob_arms.vertex_groups.new(name='toe.L')
_vg = ob_arms.vertex_groups.new(name='heel.02.L')
_vg = ob_arms.vertex_groups.new(name='thigh.R')
_vg = ob_arms.vertex_groups.new(name='shin.R')
_vg = ob_arms.vertex_groups.new(name='foot.R')
_vg = ob_arms.vertex_groups.new(name='toe.R')
_vg = ob_arms.vertex_groups.new(name='heel.02.R')
_m = ob_arms.modifiers.new('Mirror', 'MIRROR')
_m.mirror_object = ob_torso
_m = ob_arms.modifiers.new('Armature', 'ARMATURE')
_m.object = ob_metarig
ob_face.parent = ob_metarig
ob_face.location = (0.00395, -0.08668, 1.853)
ob_face.scale = (0.1904, 0.1904, 0.1904)
_vg = ob_face.vertex_groups.new(name='spine')
_vg = ob_face.vertex_groups.new(name='spine.001')
_vg = ob_face.vertex_groups.new(name='spine.002')
_vg = ob_face.vertex_groups.new(name='spine.003')
for _i, _w in zip([4, 6, 7, 8, 9, 10, 16, 19, 21, 25, 26, 27, 28, 29, 30, 31, 40, 41, 42, 43, 44, 45, 46, 47, 48, 49, 52, 58, 59, 60, 61, 62, 63, 64, 67, 68, 69, 71, 72, 75, 84, 85, 86, 87, 88, 89, 100, 101, 104, 105, 106, 107, 108, 109, 110, 111, 112, 113, 118, 119, 120, 121, 128, 129], [0.05107, 0.2807, 0.01154, 0.2855, 0.03622, 0.01709, 0.09755, 0.1432, 0.2349, 0.07343, 0.05723, 0.2866, 0.2657, 0.03275, 0.2027, 0.81, 0.04264, 0.004606, 0.07901, 0.1296, 0.2544, 0.1028, 0.08534, 0.1303, 0.2652, 0.2808, 0.00387, 0.09737, 0.08827, 0.2355, 0.2719, 0.2074, 0.2155, 0.05735, 0.0813, 0.02513, 0.001528, 0.05195, 0.04052, 0.005202, 0.02801, 0.0204, 0.02117, 0.0289, 0.3049, 0.3015, 0.1389, 0.1314, 0.04687, 0.05151, 0.2911, 0.2668, 0.1556, 0.2156, 0.1271, 0.1947, 0.092, 0.1064, 0.2266, 0.2025, 0.1823, 0.1675, 0.07485, 0.06879]): _vg.add([_i], _w, 'REPLACE')
_vg = ob_face.vertex_groups.new(name='spine.004')
for _i, _w in zip([4, 6, 7, 8, 9, 10, 12, 16, 17, 18, 19, 21, 22, 25, 26, 27, 28, 29, 30, 31, 34, 35, 40, 41, 42, 43, 44, 45, 46, 47, 48, 49, 52, 53, 58, 59, 60, 61, 62, 63, 64, 65, 67, 68, 69, 70, 71, 72, 75, 76, 80, 81, 84, 85, 86, 87, 88, 89, 98, 99, 100, 101, 104, 105, 106, 107, 108, 109, 110, 111, 112, 113, 118, 119, 120, 121, 126, 128, 129, 130, 131], [0.2391, 0.4186, 0.0529, 0.4801, 0.0701, 0.08351, 0.007473, 0.1626, 0.05127, 0.03246, 0.2339, 0.4933, 0.03291, 0.1711, 0.2528, 0.4476, 0.5246, 0.09835, 0.5375, 0.1436, 0.02062, 0.004918, 0.1609, 0.1177, 0.4229, 0.5113, 0.4236, 0.2095, 0.4334, 0.5297, 0.4755, 0.4492, 0.04835, 0.04065, 0.1731, 0.1756, 0.5192, 0.4793, 0.6455, 0.7083, 0.09757, 0.01904, 0.1319, 0.08581, 0.07566, 0.05694, 0.0946, 0.09096, 0.04017, 0.01399, 0.0005477, 0.006954, 0.06343, 0.05779, 0.09591, 0.1348, 0.4538, 0.4814, 0.04755, 0.03283, 0.2216, 0.2033, 0.1212, 0.164, 0.4839, 0.5343, 0.6057, 0.6599, 0.4441, 0.5138, 0.3013, 0.2509, 0.5336, 0.6333, 0.6117, 0.713, 0.004286, 0.1205, 0.1103, 0.02897, 0.02039]): _vg.add([_i], _w, 'REPLACE')
_vg = ob_face.vertex_groups.new(name='spine.005')
for _i, _w in zip([4, 5, 6, 7, 8, 9, 10, 11, 12, 16, 17, 18, 19, 21, 25, 26, 27, 28, 29, 30, 40, 41, 42, 43, 44, 45, 46, 47, 48, 49, 52, 58, 59, 60, 61, 62, 63, 64, 65, 66, 67, 68, 69, 70, 71, 72, 73, 75, 76, 84, 85, 86, 87, 88, 89, 92, 93, 98, 99, 100, 101, 104, 105, 106, 107, 108, 109, 110, 111, 112, 113, 118, 119, 120, 121, 126, 127, 128, 129, 130, 131, 132, 133], [0.07532, 0.01462, 0.0746, 0.03437, 0.09671, 0.07384, 0.1054, 0.09226, 0.008216, 0.1059, 0.04703, 0.1157, 0.2453, 0.0527, 0.03656, 0.09626, 0.07262, 0.08735, 0.1185, 0.06265, 0.0281, 0.03393, 0.07393, 0.06353, 0.129, 0.2467, 0.101, 0.08069, 0.05392, 0.06138, 0.01493, 0.07169, 0.05285, 0.0622, 0.06834, 0.06392, 0.01588, 0.07192, 0.04125, 0.1809, 0.1413, 0.0137, 0.005563, 0.01263, 0.05287, 0.029, 0.02913, 0.04324, 0.003176, 0.06626, 0.05622, 0.09843, 0.09167, 0.09682, 0.09254, 0.05159, 0.07883, 0.06966, 0.09958, 0.2665, 0.2231, 0.1269, 0.1242, 0.09332, 0.08433, 0.09789, 0.05577, 0.2202, 0.1258, 0.2419, 0.2704, 0.1158, 0.07338, 0.08337, 0.05126, 0.08462, 0.1836, 0.1326, 0.1122, 0.03024, 0.01734, 0.0001714, 0.01546]): _vg.add([_i], _w, 'REPLACE')
_vg = ob_face.vertex_groups.new(name='spine.006')
for _i, _w in zip([0, 1, 2, 3, 4, 5, 6, 7, 8, 9, 10, 11, 12, 13, 14, 15, 16, 17, 18, 19, 20, 21, 22, 23, 24, 25, 26, 27, 28, 29, 30, 32, 33, 34, 35, 36, 37, 38, 39, 40, 41, 42, 43, 44, 45, 46, 47, 48, 49, 50, 51, 52, 53, 54, 55, 56, 57, 58, 59, 60, 61, 62, 63, 64, 65, 66, 67, 68, 69, 70, 71, 72, 73, 74, 75, 76, 77, 78, 79, 80, 81, 82, 83, 84, 85, 86, 87, 88, 89, 90, 91, 92, 93, 94, 95, 96, 97, 98, 99, 100, 101, 102, 103, 104, 105, 106, 107, 108, 109, 110, 111, 112, 113, 114, 115, 116, 117, 118, 119, 120, 121, 122, 123, 124, 125, 126, 127, 128, 129, 130, 131, 132, 133, 134, 135, 136, 137, 138, 139, 140, 141, 142, 143, 144, 145, 146], [0.9892, 0.9707, 0.9698, 0.9857, 0.2331, 0.9027, 0.2089, 0.8677, 0.1309, 0.8098, 0.2558, 0.832, 0.9228, 0.9667, 0.9485, 0.9696, 0.6176, 0.7307, 0.6029, 0.3722, 0.9855, 0.162, 0.9039, 0.9904, 0.9676, 0.6691, 0.1938, 0.1744, 0.1143, 0.2179, 0.1397, 0.9877, 0.9877, 0.9111, 0.9116, 0.9922, 0.9917, 0.9721, 0.9728, 0.6815, 0.6974, 0.2021, 0.1802, 0.05417, 0.1168, 0.168, 0.1489, 0.1676, 0.1832, 0.9766, 0.9821, 0.8827, 0.8953, 0.9803, 0.9867, 0.9571, 0.9638, 0.6356, 0.6522, 0.1441, 0.1543, 0.07071, 0.008587, 0.7623, 0.8307, 0.6802, 0.6412, 0.8175, 0.8294, 0.8349, 0.7856, 0.8039, 0.9236, 0.9462, 0.8783, 0.9187, 0.9443, 0.9513, 0.9505, 0.9387, 0.9298, 0.988, 0.9891, 0.828, 0.8465, 0.202, 0.193, 0.1336, 0.1169, 0.9715, 0.9712, 0.883, 0.8534, 0.9708, 0.9698, 0.9342, 0.9428, 0.6816, 0.6385, 0.3667, 0.4325, 0.9904, 0.9889, 0.168, 0.16, 0.1187, 0.1054, 0.08047, 0.01391, 0.08724, 0.05278, 0.1134, 0.09824, 0.9922, 0.9907, 0.9916, 0.9904, 0.1019, 0.07542, 0.08678, 0.04265, 0.9805, 0.9794, 0.9868, 0.9853, 0.7887, 0.694, 0.6674, 0.702, 0.8938, 0.907, 0.9422, 0.9341, 0.9516, 0.9607, 0.9814, 0.9792, 0.9786, 0.9819, 0.9817, 0.975, 0.969, 0.9824, 0.9817, 0.9594, 0.9564]): _vg.add([_i], _w, 'REPLACE')
_vg = ob_face.vertex_groups.new(name='shoulder.L')
for _i, _w in zip([4, 5, 10, 11, 17, 18, 21, 25, 26, 29, 30, 35, 40, 41, 42, 43, 44, 45, 46, 47, 48, 59, 60, 65, 66, 68, 69, 70, 86, 87, 92, 93, 98, 99, 104, 105, 108, 109, 110, 111, 112, 113, 120, 126, 127], [0.3882, 0.01811, 0.3233, 0.03664, 0.1422, 0.1531, 0.05471, 0.03159, 0.3865, 0.3223, 0.05498, 0.004215, 0.06827, 0.1086, 0.2143, 0.1109, 0.1173, 0.2571, 0.2038, 0.1058, 0.02223, 0.008856, 0.02431, 0.07036, 0.07871, 0.00115, 0.02707, 0.05558, 0.4849, 0.5082, 0.02476, 0.02839, 0.1625, 0.1631, 0.4562, 0.4692, 0.05679, 0.01726, 0.1136, 0.1007, 0.2346, 0.2391, 0.0177, 0.0774, 0.07322]): _vg.add([_i], _w, 'REPLACE')
_vg = ob_face.vertex_groups.new(name='upper_arm.L')
_vg = ob_face.vertex_groups.new(name='forearm.L')
_vg = ob_face.vertex_groups.new(name='hand.L')
_vg = ob_face.vertex_groups.new(name='shoulder.R')
for _i, _w in zip([10, 18, 29, 45, 66, 86, 87, 99, 104, 105, 113], [0.1985, 0.07162, 0.2016, 0.06719, 0.009368, 0.08323, 0.01578, 0.03585, 0.07942, 0.01234, 0.02013]): _vg.add([_i], _w, 'REPLACE')
_vg = ob_face.vertex_groups.new(name='upper_arm.R')
_vg = ob_face.vertex_groups.new(name='forearm.R')
_vg = ob_face.vertex_groups.new(name='hand.R')
_vg = ob_face.vertex_groups.new(name='breast.L')
_vg = ob_face.vertex_groups.new(name='breast.R')
_vg = ob_face.vertex_groups.new(name='pelvis.L')
_vg = ob_face.vertex_groups.new(name='pelvis.R')
_vg = ob_face.vertex_groups.new(name='thigh.L')
_vg = ob_face.vertex_groups.new(name='shin.L')
_vg = ob_face.vertex_groups.new(name='foot.L')
_vg = ob_face.vertex_groups.new(name='toe.L')
_vg = ob_face.vertex_groups.new(name='heel.02.L')
_vg = ob_face.vertex_groups.new(name='thigh.R')
_vg = ob_face.vertex_groups.new(name='shin.R')
_vg = ob_face.vertex_groups.new(name='foot.R')
_vg = ob_face.vertex_groups.new(name='toe.R')
_vg = ob_face.vertex_groups.new(name='heel.02.R')
_m = ob_face.modifiers.new('Mirror', 'MIRROR')
_m.use_clip = True
_m = ob_face.modifiers.new('Armature', 'ARMATURE')
_m.object = ob_metarig
ob_hair.parent = ob_metarig
ob_hair.location = (0.00395, -0.08668, 1.853)
ob_hair.scale = (0.1904, 0.1904, 0.1904)
_vg = ob_hair.vertex_groups.new(name='spine')
_vg = ob_hair.vertex_groups.new(name='spine.001')
_vg = ob_hair.vertex_groups.new(name='spine.002')
_vg = ob_hair.vertex_groups.new(name='spine.003')
_vg = ob_hair.vertex_groups.new(name='spine.004')
_vg = ob_hair.vertex_groups.new(name='spine.005')
for _i, _w in zip([2, 3, 14, 17, 19, 20, 21, 23, 24, 25, 26, 41, 42, 44], [0.0705, 0.002748, 0.07595, 0.005444, 0.1437, 0.02612, 0.1387, 0.03413, 0.04618, 0.01409, 0.04406, 0.05293, 0.08442, 0.01467]): _vg.add([_i], _w, 'REPLACE')
_vg = ob_hair.vertex_groups.new(name='spine.006')
for _i, _w in zip([0, 1, 2, 3, 4, 5, 6, 7, 8, 9, 10, 11, 12, 13, 14, 15, 16, 17, 18, 19, 20, 21, 22, 23, 24, 25, 26, 27, 28, 29, 30, 31, 32, 33, 34, 35, 36, 37, 38, 39, 40, 41, 42, 43, 44, 45, 46, 47, 48, 49, 50, 51, 52], [0.9907, 0.9865, 0.9295, 0.9736, 0.9839, 0.9764, 0.9889, 0.9946, 0.9887, 0.9885, 0.9946, 0.9947, 0.9882, 0.9891, 0.924, 0.9924, 0.9943, 0.9723, 0.9778, 0.8563, 0.9619, 0.8613, 0.9792, 0.9579, 0.9519, 0.968, 0.953, 0.9893, 0.9882, 0.9831, 0.9777, 0.9933, 0.9919, 0.9931, 0.9924, 0.9934, 0.992, 0.9922, 0.9912, 0.9931, 0.9918, 0.9471, 0.9156, 0.9767, 0.9677, 0.9872, 0.9823, 0.983, 0.9837, 0.9813, 0.9832, 0.9854, 0.986]): _vg.add([_i], _w, 'REPLACE')
_vg = ob_hair.vertex_groups.new(name='shoulder.L')
_vg = ob_hair.vertex_groups.new(name='upper_arm.L')
_vg = ob_hair.vertex_groups.new(name='forearm.L')
_vg = ob_hair.vertex_groups.new(name='hand.L')
_vg = ob_hair.vertex_groups.new(name='shoulder.R')
_vg = ob_hair.vertex_groups.new(name='upper_arm.R')
_vg = ob_hair.vertex_groups.new(name='forearm.R')
_vg = ob_hair.vertex_groups.new(name='hand.R')
_vg = ob_hair.vertex_groups.new(name='breast.L')
_vg = ob_hair.vertex_groups.new(name='breast.R')
_vg = ob_hair.vertex_groups.new(name='pelvis.L')
_vg = ob_hair.vertex_groups.new(name='pelvis.R')
_vg = ob_hair.vertex_groups.new(name='thigh.L')
_vg = ob_hair.vertex_groups.new(name='shin.L')
_vg = ob_hair.vertex_groups.new(name='foot.L')
_vg = ob_hair.vertex_groups.new(name='toe.L')
_vg = ob_hair.vertex_groups.new(name='heel.02.L')
_vg = ob_hair.vertex_groups.new(name='thigh.R')
_vg = ob_hair.vertex_groups.new(name='shin.R')
_vg = ob_hair.vertex_groups.new(name='foot.R')
_vg = ob_hair.vertex_groups.new(name='toe.R')
_vg = ob_hair.vertex_groups.new(name='heel.02.R')
_m = ob_hair.modifiers.new('Mirror', 'MIRROR')
_m.use_clip = True
_m = ob_hair.modifiers.new('Solidify', 'SOLIDIFY')
_m.thickness = 0.12
_m = ob_hair.modifiers.new('Armature', 'ARMATURE')
_m.object = ob_metarig
ob_metarig.location = (-0.04391, -0.03673, 0.00986)

# ---- collection membership
col_collection.objects.link(ob_light)
col_collection.objects.link(ob_camera)
col_collection.objects.link(ob_front)
col_collection.objects.link(ob_side)
col_collection.objects.link(ob_torso)
col_collection.objects.link(ob_feet)
col_collection.objects.link(ob_arms)
col_collection.objects.link(ob_face)
col_collection.objects.link(ob_hair)
col_collection.objects.link(ob_metarig)

# ---- scene / render settings (as saved in the file)
scene.camera = ob_camera
scene.frame_start = 1; scene.frame_end = 250; scene.frame_set(1)
scene.render.engine = 'BLENDER_EEVEE_NEXT'
scene.render.bake_bias = 0.0
scene.render.bake_samples = 0
scene.cycles.sampling_pattern = 'TABULATED_SOBOL'
scene.eevee.taa_render_samples = 80
scene.eevee.use_volume_custom_range = False
scene.eevee.use_shadows = False
scene.view_settings.view_transform = 'Standard'
bpy.context.view_layer.update()
